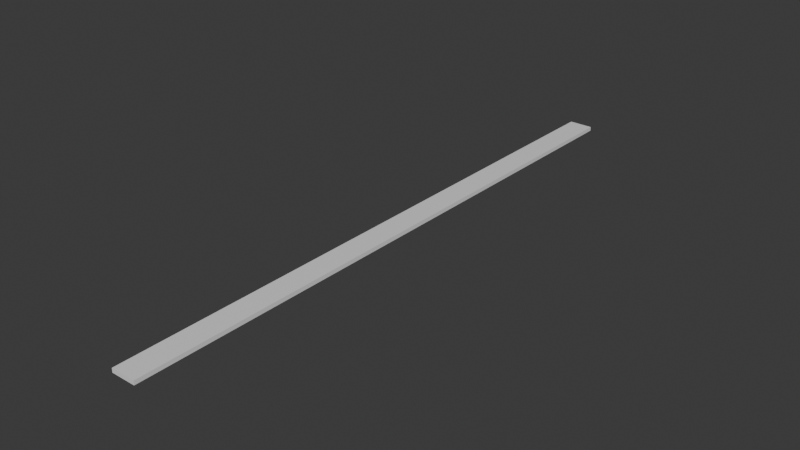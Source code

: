 # Source: Platform_with_Underpass.blend  (saved by Blender 4.5.91; exported with 4.5.12 LTS)
import bpy
from mathutils import Matrix  # noqa: F401  (used for matrix-valued properties, if any)

bpy.ops.wm.read_factory_settings(use_empty=True)
scene = bpy.context.scene
scene.name = 'Scene'

# ---- collections
col_collection = bpy.data.collections.new('Collection'); scene.collection.children.link(col_collection)

# ---- materials (node trees are filled in below, after node groups)
mat_material = bpy.data.materials.new('Material')
mat_material.alpha_threshold = 0.0
mat_material.roughness = 0.5
mat_material.line_color = (0.0, 0.0, 0.0, 1.0)

# ---- material node trees
mat_material.use_nodes = True; mat_material.node_tree.nodes.clear()
_N = mat_material.node_tree.nodes; _L = mat_material.node_tree.links
n0 = _N.new('ShaderNodeOutputMaterial'); n0.name = 'Material Output'; n0.location = (200, 100)
n1 = _N.new('ShaderNodeBsdfPrincipled'); n1.name = 'Principled BSDF'; n1.location = (-200, 100)
n1.inputs[3].default_value = 1.45
_L.new(n1.outputs[0], n0.inputs[0])
n0.is_active_output = True

# ---- world
world_world = bpy.data.worlds.new('World'); scene.world = world_world
world_world.use_nodes = True; world_world.node_tree.nodes.clear()
_N = world_world.node_tree.nodes; _L = world_world.node_tree.links
n0 = _N.new('ShaderNodeOutputWorld'); n0.name = 'World Output'; n0.location = (200, 100)
n1 = _N.new('ShaderNodeBackground'); n1.name = 'Background'; n1.location = (-200, 100)
n1.inputs[0].default_value = (0.05088, 0.05088, 0.05088, 1.0)
_L.new(n1.outputs[0], n0.inputs[0])
n0.is_active_output = True
world_world.color = (0.05088, 0.05088, 0.05088)
world_world.sun_shadow_jitter_overblur = 0.0

# ---- meshes
me_cube = bpy.data.meshes.new('Cube')
me_cube.from_pydata([(0.0, 75.0, 0.2), (0.0, 75.0, -0.8), (0.0, -75.0, 0.2), (0.0, -75.0, -0.8), (-6.0, 75.0, 0.2), (-6.0, 75.0, -0.8), (-6.0, -75.0, 0.2), (-6.0, -75.0, -0.8)], [], [(0, 4, 6, 2), (3, 2, 6, 7), (7, 6, 4, 5), (5, 1, 3, 7), (1, 0, 2, 3), (5, 4, 0, 1)])
_uv = me_cube.uv_layers.new(name='UVMap')
_uv.uv.foreach_set('vector', [0.625, 0.5, 0.875, 0.5, 0.875, 0.75, 0.625, 0.75, 0.375, 0.75, 0.625, 0.75, 0.625, 1.0, 0.375, 1.0, 0.375, 0.0, 0.625, 0.0, 0.625, 0.25, 0.375, 0.25, 0.125, 0.5, 0.375, 0.5, 0.375, 0.75, 0.125, 0.75, 0.375, 0.5, 0.625, 0.5, 0.625, 0.75, 0.375, 0.75, 0.375, 0.25, 0.625, 0.25, 0.625, 0.5, 0.375, 0.5])
me_cube.materials.append(mat_material)
me_cube.use_mirror_vertex_groups = False
me_cube.update()

# ---- objects
ob_cube = bpy.data.objects.new('Cube', me_cube)

# ---- transforms, parenting, visibility, modifiers, constraints
ob_cube.location = (0.0, 0.0, 0.0)
ob_cube.lock_rotations_4d = False
ob_cube.empty_display_type = 'ARROWS'
ob_cube.lineart.crease_threshold = 0.0

# ---- collection membership
col_collection.objects.link(ob_cube)

# ---- scene / render settings (as saved in the file)
scene.frame_start = 1; scene.frame_end = 250; scene.frame_set(1)
scene.render.engine = 'BLENDER_EEVEE_NEXT'
bpy.context.view_layer.update()

# ---- added for rendering (the .blend has no active camera and no usable light): camera, sun
cam_auto = bpy.data.cameras.new('AutoCamera')
cam_auto.lens = 50.0
cam_auto.sensor_width = 36.0
cam_auto.clip_end = 2437.65
ob_auto_camera = bpy.data.objects.new('AutoCamera', cam_auto)
scene.collection.objects.link(ob_auto_camera)
ob_auto_camera.location = (135.898, -166.677, 110.818)
ob_auto_camera.rotation_euler = (1.09748, -7.21219e-08, 0.694738)
scene.camera = ob_auto_camera
light_auto_sun = bpy.data.lights.new('AutoSun', 'SUN')
light_auto_sun.energy = 3.0
light_auto_sun.angle = 0.0523599
ob_auto_sun = bpy.data.objects.new('AutoSun', light_auto_sun)
scene.collection.objects.link(ob_auto_sun)
ob_auto_sun.rotation_euler = (0.872665, 0.174533, 0.523599)
bpy.context.view_layer.update()
